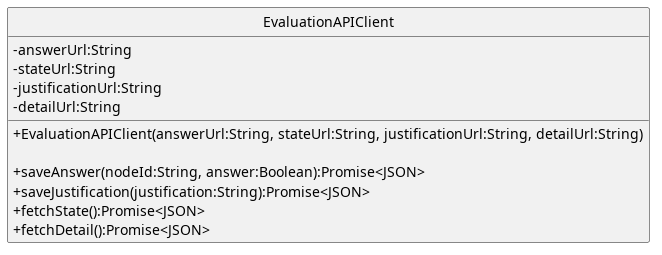

The diagram above was rendered by PlantUML. Its source (embedded in the PNG):
@startuml
skinparam linetype ortho
skinparam nodesep 80
skinparam ranksep 100
skinparam classAttributeIconSize 0
skinparam packageStyle rectangle
skinparam style strictuml


class EvaluationAPIClient {
  - answerUrl:String
  - stateUrl:String
  - justificationUrl:String
  - detailUrl:String


  + EvaluationAPIClient(answerUrl:String, stateUrl:String, justificationUrl:String, detailUrl:String)

  + saveAnswer(nodeId:String, answer:Boolean):Promise<JSON>
  + saveJustification(justification:String):Promise<JSON>
  + fetchState():Promise<JSON>
  + fetchDetail():Promise<JSON>
}
@enduml